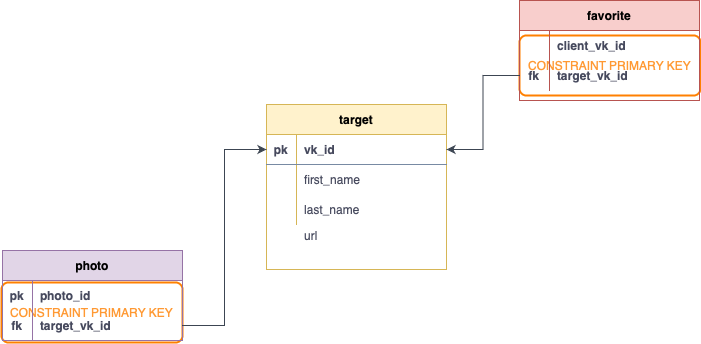

The diagram above was exported from draw.io. Its source (the exported page's mxGraphModel, read from the mxfile embedded in the PNG):
<mxGraphModel dx="830" dy="537" grid="0" gridSize="10" guides="1" tooltips="1" connect="1" arrows="1" fold="1" page="1" pageScale="1" pageWidth="827" pageHeight="583" background="#ffffff" math="0" shadow="0">
  <root>
    <mxCell id="0" />
    <mxCell id="1" parent="0" />
    <mxCell id="Ei9zzBjDahQqr_LIeGnY-58" value="CONSTRAINT PRIMARY KEY" style="rounded=1;whiteSpace=wrap;html=1;absoluteArcSize=1;arcSize=14;strokeWidth=2;strokeColor=#FF8000;fontColor=#FF9933;fillColor=none;" parent="1" vertex="1">
      <mxGeometry x="52" y="316" width="181" height="60" as="geometry" />
    </mxCell>
    <mxCell id="DIMUT-Viqu-GrQkbyFbF-1" value="CONSTRAINT PRIMARY KEY" style="rounded=1;whiteSpace=wrap;html=1;absoluteArcSize=1;arcSize=14;strokeWidth=2;strokeColor=#FF8000;fontColor=#FF9933;fillColor=none;" parent="1" vertex="1">
      <mxGeometry x="570" y="69" width="181" height="60" as="geometry" />
    </mxCell>
    <mxCell id="Ei9zzBjDahQqr_LIeGnY-18" value="favorite" style="shape=table;startSize=30;container=1;collapsible=1;childLayout=tableLayout;fixedRows=1;rowLines=0;fontStyle=1;align=center;resizeLast=1;strokeColor=#b85450;fillColor=#f8cecc;" parent="1" vertex="1">
      <mxGeometry x="570" y="34" width="180" height="100" as="geometry" />
    </mxCell>
    <mxCell id="Ei9zzBjDahQqr_LIeGnY-19" value="" style="shape=tableRow;horizontal=0;startSize=0;swimlaneHead=0;swimlaneBody=0;fillColor=none;collapsible=0;dropTarget=0;points=[[0,0.5],[1,0.5]];portConstraint=eastwest;top=0;left=0;right=0;bottom=1;strokeColor=none;fontColor=#46495D;" parent="Ei9zzBjDahQqr_LIeGnY-18" vertex="1">
      <mxGeometry y="30" width="180" height="30" as="geometry" />
    </mxCell>
    <mxCell id="Ei9zzBjDahQqr_LIeGnY-20" value="" style="shape=partialRectangle;connectable=0;fillColor=none;top=0;left=0;bottom=0;right=0;fontStyle=1;overflow=hidden;strokeColor=#788AA3;fontColor=#46495D;" parent="Ei9zzBjDahQqr_LIeGnY-19" vertex="1">
      <mxGeometry width="30" height="30" as="geometry">
        <mxRectangle width="30" height="30" as="alternateBounds" />
      </mxGeometry>
    </mxCell>
    <mxCell id="Ei9zzBjDahQqr_LIeGnY-21" value="client_vk_id" style="shape=partialRectangle;connectable=0;fillColor=none;top=0;left=0;bottom=0;right=0;align=left;spacingLeft=6;fontStyle=1;overflow=hidden;strokeColor=#788AA3;fontColor=#46495D;" parent="Ei9zzBjDahQqr_LIeGnY-19" vertex="1">
      <mxGeometry x="30" width="150" height="30" as="geometry">
        <mxRectangle width="150" height="30" as="alternateBounds" />
      </mxGeometry>
    </mxCell>
    <mxCell id="Ei9zzBjDahQqr_LIeGnY-22" value="" style="shape=tableRow;horizontal=0;startSize=0;swimlaneHead=0;swimlaneBody=0;fillColor=none;collapsible=0;dropTarget=0;points=[[0,0.5],[1,0.5]];portConstraint=eastwest;top=0;left=0;right=0;bottom=0;strokeColor=#788AA3;fontColor=#46495D;" parent="Ei9zzBjDahQqr_LIeGnY-18" vertex="1">
      <mxGeometry y="60" width="180" height="30" as="geometry" />
    </mxCell>
    <mxCell id="Ei9zzBjDahQqr_LIeGnY-23" value="fk" style="shape=partialRectangle;connectable=0;fillColor=none;top=0;left=0;bottom=0;right=0;editable=1;overflow=hidden;strokeColor=#788AA3;fontColor=#46495D;fontStyle=1" parent="Ei9zzBjDahQqr_LIeGnY-22" vertex="1">
      <mxGeometry width="30" height="30" as="geometry">
        <mxRectangle width="30" height="30" as="alternateBounds" />
      </mxGeometry>
    </mxCell>
    <mxCell id="Ei9zzBjDahQqr_LIeGnY-24" value="target_vk_id" style="shape=partialRectangle;connectable=0;fillColor=none;top=0;left=0;bottom=0;right=0;align=left;spacingLeft=6;overflow=hidden;strokeColor=#788AA3;fontColor=#46495D;fontStyle=1" parent="Ei9zzBjDahQqr_LIeGnY-22" vertex="1">
      <mxGeometry x="30" width="150" height="30" as="geometry">
        <mxRectangle width="150" height="30" as="alternateBounds" />
      </mxGeometry>
    </mxCell>
    <mxCell id="Ei9zzBjDahQqr_LIeGnY-31" value="target" style="shape=table;startSize=30;container=1;collapsible=1;childLayout=tableLayout;fixedRows=1;rowLines=0;fontStyle=1;align=center;resizeLast=1;strokeColor=#d6b656;fillColor=#fff2cc;" parent="1" vertex="1">
      <mxGeometry x="317" y="138" width="180" height="165" as="geometry" />
    </mxCell>
    <mxCell id="Ei9zzBjDahQqr_LIeGnY-32" value="" style="shape=tableRow;horizontal=0;startSize=0;swimlaneHead=0;swimlaneBody=0;fillColor=none;collapsible=0;dropTarget=0;points=[[0,0.5],[1,0.5]];portConstraint=eastwest;top=0;left=0;right=0;bottom=1;strokeColor=#788AA3;fontColor=#46495D;" parent="Ei9zzBjDahQqr_LIeGnY-31" vertex="1">
      <mxGeometry y="30" width="180" height="30" as="geometry" />
    </mxCell>
    <mxCell id="Ei9zzBjDahQqr_LIeGnY-33" value="pk" style="shape=partialRectangle;connectable=0;fillColor=none;top=0;left=0;bottom=0;right=0;fontStyle=1;overflow=hidden;strokeColor=#788AA3;fontColor=#46495D;" parent="Ei9zzBjDahQqr_LIeGnY-32" vertex="1">
      <mxGeometry width="30" height="30" as="geometry">
        <mxRectangle width="30" height="30" as="alternateBounds" />
      </mxGeometry>
    </mxCell>
    <mxCell id="Ei9zzBjDahQqr_LIeGnY-34" value="vk_id" style="shape=partialRectangle;connectable=0;fillColor=none;top=0;left=0;bottom=0;right=0;align=left;spacingLeft=6;fontStyle=1;overflow=hidden;strokeColor=#788AA3;fontColor=#46495D;" parent="Ei9zzBjDahQqr_LIeGnY-32" vertex="1">
      <mxGeometry x="30" width="150" height="30" as="geometry">
        <mxRectangle width="150" height="30" as="alternateBounds" />
      </mxGeometry>
    </mxCell>
    <mxCell id="Ei9zzBjDahQqr_LIeGnY-38" value="" style="shape=tableRow;horizontal=0;startSize=0;swimlaneHead=0;swimlaneBody=0;fillColor=none;collapsible=0;dropTarget=0;points=[[0,0.5],[1,0.5]];portConstraint=eastwest;top=0;left=0;right=0;bottom=0;strokeColor=#788AA3;fontColor=#46495D;" parent="Ei9zzBjDahQqr_LIeGnY-31" vertex="1">
      <mxGeometry y="60" width="180" height="30" as="geometry" />
    </mxCell>
    <mxCell id="Ei9zzBjDahQqr_LIeGnY-39" value="" style="shape=partialRectangle;connectable=0;fillColor=none;top=0;left=0;bottom=0;right=0;editable=1;overflow=hidden;strokeColor=#788AA3;fontColor=#46495D;" parent="Ei9zzBjDahQqr_LIeGnY-38" vertex="1">
      <mxGeometry width="30" height="30" as="geometry">
        <mxRectangle width="30" height="30" as="alternateBounds" />
      </mxGeometry>
    </mxCell>
    <mxCell id="Ei9zzBjDahQqr_LIeGnY-40" value="first_name" style="shape=partialRectangle;connectable=0;fillColor=none;top=0;left=0;bottom=0;right=0;align=left;spacingLeft=6;overflow=hidden;strokeColor=#788AA3;fontColor=#46495D;" parent="Ei9zzBjDahQqr_LIeGnY-38" vertex="1">
      <mxGeometry x="30" width="150" height="30" as="geometry">
        <mxRectangle width="150" height="30" as="alternateBounds" />
      </mxGeometry>
    </mxCell>
    <mxCell id="Ei9zzBjDahQqr_LIeGnY-41" value="" style="shape=tableRow;horizontal=0;startSize=0;swimlaneHead=0;swimlaneBody=0;fillColor=none;collapsible=0;dropTarget=0;points=[[0,0.5],[1,0.5]];portConstraint=eastwest;top=0;left=0;right=0;bottom=0;strokeColor=#788AA3;fontColor=#46495D;" parent="Ei9zzBjDahQqr_LIeGnY-31" vertex="1">
      <mxGeometry y="90" width="180" height="30" as="geometry" />
    </mxCell>
    <mxCell id="Ei9zzBjDahQqr_LIeGnY-42" value="" style="shape=partialRectangle;connectable=0;fillColor=none;top=0;left=0;bottom=0;right=0;editable=1;overflow=hidden;strokeColor=#788AA3;fontColor=#46495D;" parent="Ei9zzBjDahQqr_LIeGnY-41" vertex="1">
      <mxGeometry width="30" height="30" as="geometry">
        <mxRectangle width="30" height="30" as="alternateBounds" />
      </mxGeometry>
    </mxCell>
    <mxCell id="Ei9zzBjDahQqr_LIeGnY-43" value="last_name" style="shape=partialRectangle;connectable=0;fillColor=none;top=0;left=0;bottom=0;right=0;align=left;spacingLeft=6;overflow=hidden;strokeColor=#788AA3;fontColor=#46495D;" parent="Ei9zzBjDahQqr_LIeGnY-41" vertex="1">
      <mxGeometry x="30" width="150" height="30" as="geometry">
        <mxRectangle width="150" height="30" as="alternateBounds" />
      </mxGeometry>
    </mxCell>
    <mxCell id="Ei9zzBjDahQqr_LIeGnY-44" value="photo" style="shape=table;startSize=30;container=1;collapsible=1;childLayout=tableLayout;fixedRows=1;rowLines=0;fontStyle=1;align=center;resizeLast=1;strokeColor=#9673a6;fillColor=#e1d5e7;" parent="1" vertex="1">
      <mxGeometry x="53" y="284" width="180" height="90" as="geometry" />
    </mxCell>
    <mxCell id="Ei9zzBjDahQqr_LIeGnY-54" value="" style="shape=tableRow;horizontal=0;startSize=0;swimlaneHead=0;swimlaneBody=0;fillColor=none;collapsible=0;dropTarget=0;points=[[0,0.5],[1,0.5]];portConstraint=eastwest;top=0;left=0;right=0;bottom=0;strokeColor=#788AA3;fontColor=#46495D;" parent="Ei9zzBjDahQqr_LIeGnY-44" vertex="1">
      <mxGeometry y="30" width="180" height="30" as="geometry" />
    </mxCell>
    <mxCell id="Ei9zzBjDahQqr_LIeGnY-55" value="pk" style="shape=partialRectangle;connectable=0;fillColor=none;top=0;left=0;bottom=0;right=0;editable=1;overflow=hidden;strokeColor=#788AA3;fontColor=#46495D;fontStyle=1" parent="Ei9zzBjDahQqr_LIeGnY-54" vertex="1">
      <mxGeometry width="30" height="30" as="geometry">
        <mxRectangle width="30" height="30" as="alternateBounds" />
      </mxGeometry>
    </mxCell>
    <mxCell id="Ei9zzBjDahQqr_LIeGnY-56" value="photo_id" style="shape=partialRectangle;connectable=0;fillColor=none;top=0;left=0;bottom=0;right=0;align=left;spacingLeft=6;overflow=hidden;strokeColor=#788AA3;fontColor=#46495D;fontStyle=1" parent="Ei9zzBjDahQqr_LIeGnY-54" vertex="1">
      <mxGeometry x="30" width="150" height="30" as="geometry">
        <mxRectangle width="150" height="30" as="alternateBounds" />
      </mxGeometry>
    </mxCell>
    <mxCell id="Ei9zzBjDahQqr_LIeGnY-48" value="" style="shape=tableRow;horizontal=0;startSize=0;swimlaneHead=0;swimlaneBody=0;fillColor=none;collapsible=0;dropTarget=0;points=[[0,0.5],[1,0.5]];portConstraint=eastwest;top=0;left=0;right=0;bottom=0;strokeColor=#788AA3;fontColor=#46495D;" parent="Ei9zzBjDahQqr_LIeGnY-44" vertex="1">
      <mxGeometry y="60" width="180" height="30" as="geometry" />
    </mxCell>
    <mxCell id="Ei9zzBjDahQqr_LIeGnY-49" value="fk" style="shape=partialRectangle;connectable=0;fillColor=none;top=0;left=0;bottom=0;right=0;editable=1;overflow=hidden;strokeColor=#788AA3;fontColor=#46495D;fontStyle=1" parent="Ei9zzBjDahQqr_LIeGnY-48" vertex="1">
      <mxGeometry width="30" height="30" as="geometry">
        <mxRectangle width="30" height="30" as="alternateBounds" />
      </mxGeometry>
    </mxCell>
    <mxCell id="Ei9zzBjDahQqr_LIeGnY-50" value="target_vk_id" style="shape=partialRectangle;connectable=0;fillColor=none;top=0;left=0;bottom=0;right=0;align=left;spacingLeft=6;overflow=hidden;strokeColor=#788AA3;fontColor=#46495D;fontStyle=1" parent="Ei9zzBjDahQqr_LIeGnY-48" vertex="1">
      <mxGeometry x="30" width="150" height="30" as="geometry">
        <mxRectangle width="150" height="30" as="alternateBounds" />
      </mxGeometry>
    </mxCell>
    <mxCell id="_H9nQe5ge5Sn4Mlj6h8j-9" style="edgeStyle=orthogonalEdgeStyle;rounded=0;orthogonalLoop=1;jettySize=auto;html=1;entryX=0;entryY=0.5;entryDx=0;entryDy=0;strokeColor=#3C4552;fontColor=#FF9933;fillColor=#B2C9AB;exitX=1;exitY=0.5;exitDx=0;exitDy=0;" parent="1" source="Ei9zzBjDahQqr_LIeGnY-48" target="Ei9zzBjDahQqr_LIeGnY-32" edge="1">
      <mxGeometry relative="1" as="geometry" />
    </mxCell>
    <mxCell id="_H9nQe5ge5Sn4Mlj6h8j-10" style="edgeStyle=orthogonalEdgeStyle;rounded=0;orthogonalLoop=1;jettySize=auto;html=1;entryX=1;entryY=0.5;entryDx=0;entryDy=0;strokeColor=#3C4552;fontColor=#FF9933;fillColor=#B2C9AB;exitX=0;exitY=0.5;exitDx=0;exitDy=0;" parent="1" source="Ei9zzBjDahQqr_LIeGnY-22" target="Ei9zzBjDahQqr_LIeGnY-32" edge="1">
      <mxGeometry relative="1" as="geometry" />
    </mxCell>
    <mxCell id="_H9nQe5ge5Sn4Mlj6h8j-22" value="url" style="shape=partialRectangle;connectable=0;fillColor=none;top=0;left=0;bottom=0;right=0;align=left;spacingLeft=6;overflow=hidden;strokeColor=#788AA3;fontColor=#46495D;" parent="1" vertex="1">
      <mxGeometry x="347" y="254" width="150" height="30" as="geometry">
        <mxRectangle width="150" height="30" as="alternateBounds" />
      </mxGeometry>
    </mxCell>
  </root>
</mxGraphModel>